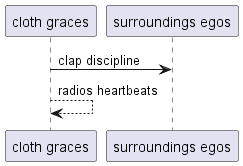

The diagram above was rendered by PlantUML. Its source (embedded in the PNG):
@startuml
participant "cloth graces" as 0
participant "surroundings egos" as 1
0 -> 1: clap discipline
0 --> 0: radios heartbeats
@enduml